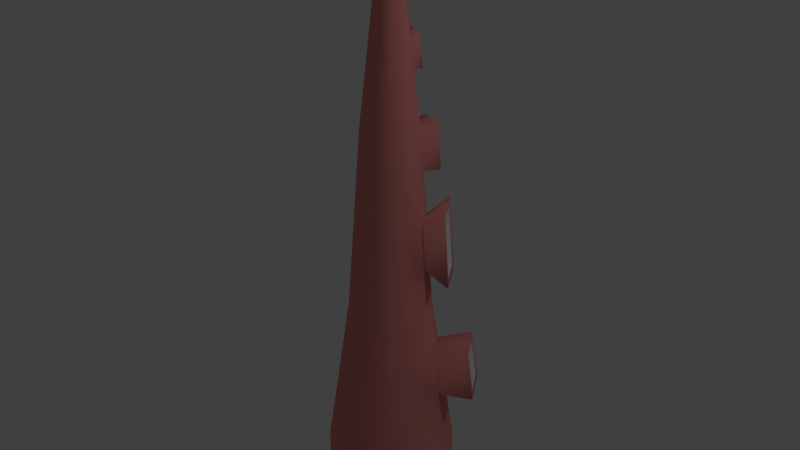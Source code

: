# Source: tentacleTrap.blend  (saved by Blender 2.78.0; exported with 4.5.12 LTS)
import bpy
from mathutils import Matrix  # noqa: F401  (used for matrix-valued properties, if any)

bpy.ops.wm.read_factory_settings(use_empty=True)
scene = bpy.context.scene
scene.name = 'Scene'

# ---- collections
col_collection_1 = bpy.data.collections.new('Collection 1'); scene.collection.children.link(col_collection_1)

# ---- materials (node trees are filled in below, after node groups)
mat_tentacle1 = bpy.data.materials.new('tentacle1')
mat_tentacle1.alpha_threshold = 0.0
mat_tentacle1.use_transparent_shadow = False
mat_tentacle1.diffuse_color = (0.8, 0.2675, 0.2438, 1.0)
mat_tentacle1.roughness = 0.5
mat_tentacle1.line_color = (0.0, 0.0, 0.0, 1.0)
mat_tentacle2 = bpy.data.materials.new('tentacle2')
mat_tentacle2.alpha_threshold = 0.0
mat_tentacle2.use_transparent_shadow = False
mat_tentacle2.roughness = 0.5

# ---- material node trees

# ---- world
world_world = bpy.data.worlds.new('World'); scene.world = world_world
world_world.color = (0.05088, 0.05088, 0.05088)
world_world.use_sun_shadow = False
world_world.sun_shadow_jitter_overblur = 0.0
world_world.cycles.sampling_method = 'MANUAL'

# ---- lights
light_lamp = bpy.data.lights.new('Lamp', 'POINT')
light_lamp.transmission_factor = 0.0
light_lamp.cutoff_distance = 30.0
light_lamp.energy = 100.0
light_lamp.shadow_buffer_clip_start = 1.001
light_lamp.shadow_soft_size = 0.1
light_lamp.shadow_maximum_resolution = 0.006
light_lamp.use_absolute_resolution = True

# ---- meshes
me_cube = bpy.data.meshes.new('Cube')
me_cube.from_pydata([(3.441e-08, 0.4228, 0.0), (-0.2718, 0.3239, 0.0), (-0.4164, 0.07341, 0.0), (-0.3661, -0.2114, 0.0), (-0.1446, -0.3973, 0.0), (0.1446, -0.3973, 0.0), (0.3661, -0.2114, 0.0), (0.4164, 0.07341, 0.0), (0.2718, 0.3239, 0.0), (3.441e-08, 0.4228, 0.3395), (-0.2718, 0.3239, 0.3395), (-0.4164, 0.07341, 0.3395), (-0.3661, -0.2114, 0.3395), (-0.1446, -0.3973, 0.3395), (0.1446, -0.3973, 0.3395), (0.3661, -0.2114, 0.3395), (0.4164, 0.07341, 0.3395), (0.2718, 0.3239, 0.3395), (3.874e-08, 0.3501, 0.8272), (-0.2251, 0.2682, 0.8272), (-0.3448, 0.0608, 0.8272), (-0.3032, -0.1751, 0.8272), (-0.1197, -0.329, 0.8272), (0.1197, -0.329, 0.8272), (0.3032, -0.1751, 0.8272), (0.3448, 0.0608, 0.8272), (0.2251, 0.2682, 0.8272), (4.283e-08, 0.2684, 1.401), (-0.1725, 0.2056, 1.401), (-0.2643, 0.04661, 1.401), (-0.2325, -0.1342, 1.401), (-0.09181, -0.2522, 1.401), (0.09181, -0.2522, 1.401), (0.2325, -0.1342, 1.401), (0.2643, 0.04661, 1.401), (0.1725, 0.2056, 1.401), (4.656e-08, 0.1836, 2.582), (-0.118, 0.1406, 2.582), (-0.1808, 0.03188, 2.582), (-0.159, -0.0918, 2.582), (-0.06279, -0.1725, 2.582), (0.06279, -0.1725, 2.582), (0.159, -0.0918, 2.582), (0.1808, 0.03188, 2.582), (0.118, 0.1406, 2.582), (5.175e-08, 0.1, 3.325), (-0.06428, 0.07661, 3.325), (-0.09849, 0.01737, 3.325), (-0.08661, -0.05, 3.325), (-0.0342, -0.09398, 3.325), (0.0342, -0.09398, 3.325), (0.08661, -0.05, 3.325), (0.09849, 0.01737, 3.325), (0.06428, 0.07661, 3.325), (5.426e-08, 0.05948, 3.952), (-0.03823, 0.04556, 3.952), (-0.05857, 0.01033, 3.952), (-0.05151, -0.02974, 3.952), (-0.02034, -0.05589, 3.952), (0.02034, -0.05589, 3.952), (0.05151, -0.02974, 3.952), (0.05857, 0.01033, 3.952), (0.03823, 0.04556, 3.952), (-0.2208, 0.03893, 2.017), (-0.1942, -0.1121, 2.017), (0.1942, -0.1121, 2.017), (0.2208, 0.03893, 2.017), (-0.07668, -0.2107, 2.017), (4.478e-08, 0.2242, 2.017), (-0.1441, 0.1717, 2.017), (0.1441, 0.1717, 2.017), (0.07668, -0.2107, 2.017), (-0.2133, -0.1231, 1.709), (0.2426, 0.04277, 1.709), (-0.08424, -0.2314, 1.709), (-0.1583, 0.1887, 1.709), (0.1583, 0.1887, 1.709), (0.08424, -0.2314, 1.709), (-0.2426, 0.04277, 1.709), (0.2133, -0.1231, 1.709), (4.381e-08, 0.2463, 1.709), (-0.2008, 0.03541, 2.3), (0.1766, -0.1019, 2.3), (4.567e-08, 0.2039, 2.3), (-0.1766, -0.1019, 2.3), (0.2008, 0.03541, 2.3), (-0.06973, -0.1916, 2.3), (-0.1311, 0.1562, 2.3), (0.1311, 0.1562, 2.3), (0.06974, -0.1916, 2.3), (-0.09115, 0.1086, 2.953), (-0.1396, 0.02462, 2.953), (0.09115, 0.1086, 2.953), (4.916e-08, 0.1418, 2.953), (0.0485, -0.1332, 2.953), (0.1228, -0.0709, 2.953), (-0.1228, -0.0709, 2.953), (0.1396, 0.02462, 2.953), (-0.0485, -0.1332, 2.953), (0.06459, 0.286, 2.572), (0.1344, 0.2606, 2.572), (0.06459, 0.3037, 2.326), (0.1457, 0.2741, 2.326), (0.3406, 0.1054, 2.076), (0.2616, 0.2423, 2.076), (0.3694, 0.1104, 1.669), (0.2803, 0.2647, 1.669), (-0.1956, 0.3009, 1.396), (-0.04354, 0.3563, 1.396), (-0.1804, 0.2827, 1.727), (-0.04354, 0.3325, 1.727), (-0.07772, 0.09262, 3.139), (0.07772, 0.09262, 3.139), (0.04135, -0.1136, 3.139), (-0.1191, 0.02099, 3.139), (5.045e-08, 0.1209, 3.139), (0.1047, -0.06045, 3.139), (-0.1047, -0.06045, 3.139), (0.1191, 0.02099, 3.139), (-0.04135, -0.1136, 3.139), (-0.1602, 0.02825, 2.768), (4.786e-08, 0.1627, 2.768), (0.1409, -0.08135, 2.768), (-0.1409, -0.08135, 2.768), (0.1602, 0.02825, 2.768), (-0.05565, -0.1529, 2.768), (-0.1046, 0.1246, 2.768), (0.1046, 0.1246, 2.768), (0.05565, -0.1529, 2.768), (-0.002534, 0.2004, 3.14), (-0.002534, 0.2218, 2.95), (0.07026, 0.1953, 2.95), (0.05648, 0.1789, 3.14), (-0.2678, -0.1546, 1.114), (-0.1058, -0.2906, 1.114), (4.078e-08, 0.3093, 1.114), (-0.1988, 0.2369, 1.114), (0.3046, 0.0537, 1.114), (0.1988, 0.2369, 1.114), (0.1058, -0.2906, 1.114), (-0.3046, 0.0537, 1.114), (0.2678, -0.1546, 1.114), (0.425, 0.3571, 0.8724), (0.5217, 0.1895, 0.8724), (0.4016, 0.3293, 1.128), (0.486, 0.1832, 1.128), (-0.0225, 0.2052, 3.161), (-0.0225, 0.2314, 2.929), (0.09176, 0.1899, 2.929), (0.07492, 0.1698, 3.161), (-0.01153, 0.1648, 3.125), (-0.01153, 0.1838, 2.957), (0.05271, 0.1604, 2.957), (0.04054, 0.1459, 3.125), (0.03377, 0.2949, 2.604), (0.1637, 0.2476, 2.604), (0.03377, 0.3172, 2.293), (0.178, 0.2647, 2.293), (0.0519, 0.2419, 2.558), (0.1157, 0.2187, 2.558), (0.0519, 0.2581, 2.333), (0.1261, 0.2311, 2.333), (-0.236, 0.2891, 1.355), (-0.005058, 0.3732, 1.355), (-0.217, 0.2665, 1.768), (-0.005058, 0.3436, 1.768), (-0.163, 0.2437, 1.414), (-0.03178, 0.2915, 1.414), (-0.1498, 0.228, 1.7), (-0.03178, 0.271, 1.7), (0.3605, 0.06473, 2.122), (0.2363, 0.2798, 2.122), (0.3958, 0.07095, 1.623), (0.2593, 0.3073, 1.623), (0.2863, 0.08514, 2.047), (0.2169, 0.2054, 2.047), (0.3115, 0.08958, 1.69), (0.2333, 0.225, 1.69), (0.4069, 0.4001, 0.8287), (0.5499, 0.1524, 0.8287), (0.3756, 0.3627, 1.171), (0.5019, 0.1439, 1.171), (0.366, 0.3003, 0.8882), (0.4431, 0.1668, 0.8882), (0.3474, 0.2781, 1.091), (0.4146, 0.1618, 1.091)], [], [(7, 6, 15, 16), (4, 3, 12, 13), (1, 0, 9, 10), (8, 7, 16, 17), (5, 4, 13, 14), (2, 1, 10, 11), (0, 8, 17, 9), (6, 5, 14, 15), (3, 2, 11, 12), (14, 13, 22, 23), (11, 10, 19, 20), (9, 17, 26, 18), (15, 14, 23, 24), (12, 11, 20, 21), (16, 15, 24, 25), (13, 12, 21, 22), (10, 9, 18, 19), (17, 16, 25, 26), (134, 133, 30, 31), (136, 135, 27, 28), (138, 137, 34, 35), (139, 134, 31, 32), (140, 136, 28, 29), (135, 138, 35, 27), (141, 139, 32, 33), (133, 140, 29, 30), (137, 141, 33, 34), (84, 81, 38, 39), (85, 82, 42, 43), (86, 84, 39, 40), (87, 83, 36, 37), (88, 85, 43, 44), (89, 86, 40, 41), (81, 87, 37, 38), (83, 88, 157, 156), (82, 89, 41, 42), (114, 111, 46, 47), (115, 112, 53, 45), (116, 113, 50, 51), (117, 114, 47, 48), (118, 116, 51, 52), (119, 117, 48, 49), (111, 115, 45, 46), (112, 118, 52, 53), (113, 119, 49, 50), (46, 45, 54, 55), (53, 52, 61, 62), (50, 49, 58, 59), (47, 46, 55, 56), (45, 53, 62, 54), (51, 50, 59, 60), (48, 47, 56, 57), (52, 51, 60, 61), (49, 48, 57, 58), (55, 54, 62, 61, 60, 59, 58, 57, 56), (79, 77, 71, 65), (80, 76, 70, 68), (78, 75, 69, 63), (77, 74, 67, 71), (66, 70, 171, 170), (75, 80, 68, 69), (74, 72, 64, 67), (73, 79, 65, 66), (72, 78, 63, 64), (30, 29, 78, 72), (34, 33, 79, 73), (31, 30, 72, 74), (28, 27, 163, 162), (35, 34, 73, 76), (32, 31, 74, 77), (29, 28, 75, 78), (27, 35, 76, 80), (33, 32, 77, 79), (65, 71, 89, 82), (68, 70, 88, 83), (63, 69, 87, 81), (71, 67, 86, 89), (70, 66, 85, 88), (69, 68, 83, 87), (67, 64, 84, 86), (66, 65, 82, 85), (64, 63, 81, 84), (128, 125, 98, 94), (127, 124, 97, 92), (126, 121, 93, 90), (125, 123, 96, 98), (124, 122, 95, 97), (123, 120, 91, 96), (122, 128, 94, 95), (121, 127, 92, 93), (120, 126, 90, 91), (101, 102, 161, 160), (44, 36, 154, 155), (88, 44, 155, 157), (36, 83, 156, 154), (104, 106, 177, 175), (70, 76, 173, 171), (76, 73, 172, 173), (73, 66, 170, 172), (108, 110, 169, 167), (75, 28, 162, 164), (80, 75, 164, 165), (27, 80, 165, 163), (94, 98, 119, 113), (92, 97, 118, 112), (90, 93, 115, 111), (98, 96, 117, 119), (97, 95, 116, 118), (96, 91, 114, 117), (95, 94, 113, 116), (115, 93, 147, 146), (91, 90, 111, 114), (38, 37, 126, 120), (36, 44, 127, 121), (42, 41, 128, 122), (39, 38, 120, 123), (43, 42, 122, 124), (40, 39, 123, 125), (37, 36, 121, 126), (44, 43, 124, 127), (41, 40, 125, 128), (130, 131, 152, 151), (112, 115, 146, 149), (92, 112, 149, 148), (93, 92, 148, 147), (25, 24, 141, 137), (21, 20, 140, 133), (24, 23, 139, 141), (18, 26, 138, 135), (20, 19, 136, 140), (23, 22, 134, 139), (26, 25, 179, 178), (19, 18, 135, 136), (22, 21, 133, 134), (145, 144, 184, 185), (25, 137, 181, 179), (137, 138, 180, 181), (138, 26, 178, 180), (130, 129, 146, 147), (131, 130, 147, 148), (132, 131, 148, 149), (129, 132, 149, 146), (151, 152, 153, 150), (131, 132, 153, 152), (129, 130, 151, 150), (132, 129, 150, 153), (99, 100, 155, 154), (101, 99, 154, 156), (100, 102, 157, 155), (102, 101, 156, 157), (160, 161, 159, 158), (99, 101, 160, 158), (102, 100, 159, 161), (100, 99, 158, 159), (108, 107, 162, 163), (107, 109, 164, 162), (110, 108, 163, 165), (109, 110, 165, 164), (166, 167, 169, 168), (107, 108, 167, 166), (110, 109, 168, 169), (109, 107, 166, 168), (104, 103, 170, 171), (103, 105, 172, 170), (106, 104, 171, 173), (105, 106, 173, 172), (177, 176, 174, 175), (103, 104, 175, 174), (106, 105, 176, 177), (105, 103, 174, 176), (143, 142, 178, 179), (142, 144, 180, 178), (145, 143, 179, 181), (144, 145, 181, 180), (182, 183, 185, 184), (144, 142, 182, 184), (143, 145, 185, 183), (142, 143, 183, 182)])
me_cube.polygons.foreach_set('use_smooth', [True] * 178)
me_cube.polygons.foreach_set('material_index', [0, 0, 0, 0, 0, 0, 0, 0, 0, 0, 0, 0, 0, 0, 0, 0, 0, 0, 0, 0, 0, 0, 0, 0, 0, 0, 0, 0, 0, 0, 0, 0, 0, 0, 0, 0, 0, 0, 0, 0, 0, 0, 0, 0, 0, 0, 0, 0, 0, 0, 0, 0, 0, 0, 0, 0, 0, 0, 0, 0, 0, 0, 0, 0, 0, 0, 0, 0, 0, 0, 0, 0, 0, 0, 0, 0, 0, 0, 0, 0, 0, 0, 0, 0, 0, 0, 0, 0, 0, 0, 0, 1, 0, 0, 0, 1, 0, 0, 0, 1, 0, 0, 0, 0, 0, 0, 0, 0, 0, 0, 0, 0, 0, 0, 0, 0, 0, 0, 0, 0, 0, 1, 0, 0, 0, 0, 0, 0, 0, 0, 0, 0, 0, 0, 1, 0, 0, 0, 0, 0, 0, 0, 1, 1, 1, 1, 0, 0, 0, 0, 1, 1, 1, 1, 0, 0, 0, 0, 1, 1, 1, 1, 0, 0, 0, 0, 1, 1, 1, 1, 0, 0, 0, 0, 1, 1, 1, 1])
me_cube.materials.append(mat_tentacle1)
me_cube.materials.append(mat_tentacle2)
me_cube.use_remesh_preserve_volume = False
me_cube.use_remesh_preserve_attributes = False
me_cube.use_mirror_vertex_groups = False
me_cube.update()
arm_armature = bpy.data.armatures.new('Armature')  # bones are not reproduced

# ---- objects
ob_armature = bpy.data.objects.new('Armature', arm_armature)
ob_tentacle = bpy.data.objects.new('tentacle', me_cube)
ob_lamp = bpy.data.objects.new('Lamp', light_lamp)

# ---- transforms, parenting, visibility, modifiers, constraints
ob_armature.location = (0.0, 0.0, 0.0)
ob_armature.hide_viewport = True
ob_armature.show_in_front = True
ob_armature.lineart.crease_threshold = 0.0
ob_tentacle.parent = ob_armature
ob_tentacle.location = (0.0, 0.0, 0.0)
ob_tentacle.lock_rotations_4d = False
ob_tentacle.empty_display_type = 'ARROWS'
ob_tentacle.lineart.crease_threshold = 0.0
_vg = ob_tentacle.vertex_groups.new(name='Bone')
for _i, _w in zip([0, 1, 2, 3, 4, 5, 6, 7, 8, 9, 10, 11, 12, 13, 14, 15, 16, 17, 18, 19, 20, 21, 22, 23, 24, 25, 26, 27, 28, 29, 30, 31, 32, 33, 34, 35, 36, 37, 38, 39, 40, 41, 42, 43, 44, 45, 46, 47, 48, 49, 50, 51, 52, 53, 54, 55, 56, 57, 58, 59, 60, 61, 62, 63, 64, 65, 66, 67, 68, 69, 70, 71, 72, 73, 74, 75, 76, 77, 78, 79, 80, 81, 82, 83, 84, 85, 86, 87, 88, 89, 90, 91, 92, 93, 94, 95, 96, 97, 98, 99, 100, 101, 102, 103, 104, 105, 106, 107, 108, 109, 110, 111, 112, 113, 114, 115, 116, 117, 118, 119, 120, 121, 122, 123, 124, 125, 126, 127, 128, 129, 130, 131, 132, 133, 134, 135, 136, 137, 138, 139, 140, 141, 142, 143, 144, 145, 146, 147, 148, 149, 150, 151, 152, 153, 154, 155, 156, 157, 158, 159, 160, 161, 162, 163, 164, 165, 166, 167, 168, 169, 170, 171, 172, 173, 174, 175, 176, 177, 178, 179, 180, 181, 182, 183, 184, 185], [0.1092, 0.1091, 0.1088, 0.1085, 0.1083, 0.1084, 0.1086, 0.1089, 0.1092, 0.1111, 0.1109, 0.1104, 0.1099, 0.1096, 0.1096, 0.11, 0.1105, 0.1111, 0.125, 0.1247, 0.1229, 0.121, 0.1198, 0.1196, 0.1203, 0.1224, 0.1249, 0.2007, 0.209, 0.18, 0.1629, 0.1553, 0.1557, 0.1631, 0.1758, 0.189, 0.09496, 0.09169, 0.08861, 0.08626, 0.08511, 0.08544, 0.08724, 0.0901, 0.09349, 0.01559, 0.01586, 0.01613, 0.0163, 0.01635, 0.01625, 0.01604, 0.01577, 0.01555, 0.008025, 0.008108, 0.008179, 0.008198, 0.008175, 0.00823, 0.008223, 0.008202, 0.008118, 0.1551, 0.1456, 0.1584, 0.1792, 0.1418, 0.1789, 0.1668, 0.1908, 0.1458, 0.173, 0.2359, 0.1645, 0.217, 0.2626, 0.1698, 0.1968, 0.1912, 0.2327, 0.1227, 0.1188, 0.1429, 0.116, 0.1269, 0.1126, 0.1316, 0.1341, 0.1134, 0.04388, 0.0463, 0.04002, 0.03883, 0.04725, 0.04634, 0.04732, 0.04426, 0.04755, 0.1027, 0.1027, 0.1299, 0.1286, 0.2143, 0.2176, 0.2493, 0.2553, 0.2181, 0.2152, 0.2496, 0.2539, 0.02083, 0.01681, 0.02416, 0.02295, 0.01745, 0.02296, 0.02411, 0.02066, 0.02451, 0.06697, 0.06788, 0.0664, 0.06632, 0.06711, 0.06586, 0.06758, 0.06766, 0.06583, 0.01853, 0.03053, 0.03083, 0.01876, 0.1396, 0.1361, 0.1492, 0.1517, 0.133, 0.1394, 0.1351, 0.1456, 0.1353, 0.1263, 0.1256, 0.1323, 0.1312, 0.01726, 0.03262, 0.03339, 0.01761, 0.01915, 0.02793, 0.02784, 0.01947, 0.09912, 0.09909, 0.1357, 0.1335, 0.1043, 0.1045, 0.1256, 0.1245, 0.2142, 0.2095, 0.2406, 0.2496, 0.2217, 0.2195, 0.2663, 0.2635, 0.2027, 0.2068, 0.2535, 0.2622, 0.2249, 0.229, 0.2452, 0.2496, 0.1259, 0.1251, 0.133, 0.1312, 0.1265, 0.1255, 0.1327, 0.1322]): _vg.add([_i], _w, 'REPLACE')
_vg = ob_tentacle.vertex_groups.new(name='Bone.001')
for _i, _w in zip([0, 1, 2, 3, 4, 5, 6, 7, 8, 9, 10, 11, 12, 13, 14, 15, 16, 17, 18, 19, 20, 21, 22, 23, 24, 25, 26, 27, 28, 29, 30, 31, 32, 33, 34, 35, 36, 37, 38, 39, 40, 41, 42, 43, 44, 45, 46, 47, 48, 49, 50, 51, 52, 53, 54, 55, 56, 57, 58, 59, 60, 61, 62, 63, 64, 65, 66, 67, 68, 69, 70, 71, 72, 73, 74, 75, 76, 77, 78, 79, 80, 81, 82, 83, 84, 85, 86, 87, 88, 89, 90, 91, 92, 93, 94, 95, 96, 97, 98, 99, 100, 101, 102, 103, 104, 105, 106, 107, 108, 109, 110, 111, 112, 113, 114, 115, 116, 117, 118, 119, 120, 121, 122, 123, 124, 125, 126, 127, 128, 129, 130, 131, 132, 133, 134, 135, 136, 137, 138, 139, 140, 141, 142, 143, 144, 145, 146, 147, 148, 149, 150, 151, 152, 153, 154, 155, 156, 157, 158, 159, 160, 161, 162, 163, 164, 165, 166, 167, 168, 169, 170, 171, 172, 173, 174, 175, 176, 177, 178, 179, 180, 181, 182, 183, 184, 185], [0.0, 0.0, 0.0, 0.0, 0.0, 0.0, 0.0, 0.0, 0.0, 0.0, 0.0, 0.0, 0.0, 0.0, 0.0, 0.0, 0.0, 0.0, 0.000608, 0.002494, 0.07895, 0.001815, 0.0, 0.0, 0.0, 0.03947, 0.03947, 0.3651, 0.3607, 0.3721, 0.3759, 0.3759, 0.3748, 0.3755, 0.3774, 0.374, 0.1629, 0.1628, 0.164, 0.1665, 0.1697, 0.1707, 0.1687, 0.1649, 0.1623, 0.2008, 0.2013, 0.202, 0.2029, 0.2035, 0.2035, 0.203, 0.202, 0.2011, 0.1778, 0.1781, 0.1783, 0.1784, 0.1783, 0.1785, 0.1785, 0.1784, 0.1781, 0.2066, 0.2064, 0.1931, 0.1841, 0.2037, 0.197, 0.2036, 0.1874, 0.1993, 0.2765, 0.2379, 0.2748, 0.2678, 0.2329, 0.2694, 0.2742, 0.2589, 0.2561, 0.1738, 0.1668, 0.1682, 0.1728, 0.1659, 0.1705, 0.1724, 0.166, 0.1682, 0.1665, 0.161, 0.1674, 0.1814, 0.1642, 0.1636, 0.1606, 0.163, 0.1629, 0.1704, 0.1686, 0.1642, 0.1631, 0.1806, 0.1806, 0.2158, 0.2157, 0.35, 0.3524, 0.2697, 0.2668, 0.1592, 0.1519, 0.1635, 0.1615, 0.1541, 0.1619, 0.1629, 0.1584, 0.1637, 0.1636, 0.164, 0.1863, 0.1703, 0.1708, 0.1865, 0.1623, 0.165, 0.1918, 0.1563, 0.174, 0.1711, 0.1584, 0.1579, 0.1184, 0.1663, 0.1599, 0.1655, 0.1974, 0.1184, 0.1554, 0.1579, 0.0, 0.0, 0.08366, 0.07895, 0.1538, 0.1781, 0.174, 0.1556, 0.1578, 0.1687, 0.1671, 0.1609, 0.1677, 0.1667, 0.1648, 0.1632, 0.1753, 0.1724, 0.1632, 0.1619, 0.3578, 0.3612, 0.2633, 0.2577, 0.3466, 0.3491, 0.2723, 0.2729, 0.1779, 0.1779, 0.2218, 0.2212, 0.1821, 0.1817, 0.2101, 0.2105, 0.02584, 0.03947, 0.1331, 0.08943, 0.0, 0.0, 0.0977, 0.07895]): _vg.add([_i], _w, 'REPLACE')
_vg = ob_tentacle.vertex_groups.new(name='Bone.002')
for _i, _w in zip([0, 1, 2, 3, 4, 5, 6, 7, 8, 9, 10, 11, 12, 13, 14, 15, 16, 17, 18, 19, 20, 21, 22, 23, 24, 25, 26, 27, 28, 29, 30, 31, 32, 33, 34, 35, 36, 37, 38, 39, 40, 41, 42, 43, 44, 45, 46, 47, 48, 49, 50, 51, 52, 53, 54, 55, 56, 57, 58, 59, 60, 61, 62, 63, 64, 65, 66, 67, 68, 69, 70, 71, 72, 73, 74, 75, 76, 77, 78, 79, 80, 81, 82, 83, 84, 85, 86, 87, 88, 89, 90, 91, 92, 93, 94, 95, 96, 97, 98, 99, 100, 101, 102, 103, 104, 105, 106, 107, 108, 109, 110, 111, 112, 113, 114, 115, 116, 117, 118, 119, 120, 121, 122, 123, 124, 125, 126, 127, 128, 129, 130, 131, 132, 133, 134, 135, 136, 137, 138, 139, 140, 141, 142, 143, 144, 145, 146, 147, 148, 149, 150, 151, 152, 153, 154, 155, 156, 157, 158, 159, 160, 161, 162, 163, 164, 165, 166, 167, 168, 169, 170, 171, 172, 173, 174, 175, 176, 177, 178, 179, 180, 181, 182, 183, 184, 185], [0.0, 0.0, 0.0, 0.0, 0.0, 0.0, 0.0, 0.0, 0.0, 0.0, 0.0, 0.0, 0.0, 0.0, 0.0, 0.0, 0.0, 0.0, 0.0, 0.0, 0.0, 0.0, 0.0, 0.0, 0.0, 0.0, 0.0, 0.3416, 0.3207, 0.3381, 0.3616, 0.3714, 0.3732, 0.3673, 0.3552, 0.3465, 0.301, 0.2987, 0.3002, 0.3033, 0.3062, 0.3075, 0.3067, 0.3044, 0.3027, 0.1415, 0.1418, 0.1419, 0.142, 0.142, 0.1418, 0.1417, 0.1415, 0.1413, 0.1614, 0.1618, 0.1614, 0.1609, 0.1607, 0.1612, 0.1618, 0.1617, 0.1619, 0.4453, 0.4557, 0.473, 0.4769, 0.4654, 0.4428, 0.44, 0.458, 0.4711, 0.4195, 0.4058, 0.4294, 0.3975, 0.3888, 0.4316, 0.4019, 0.4245, 0.3976, 0.4075, 0.4328, 0.387, 0.4207, 0.4205, 0.4325, 0.3965, 0.4023, 0.4374, 0.1798, 0.1812, 0.1778, 0.1779, 0.1824, 0.1816, 0.1821, 0.1801, 0.1825, 0.322, 0.3241, 0.383, 0.3871, 0.4615, 0.4579, 0.4161, 0.4109, 0.3329, 0.3404, 0.375, 0.3746, 0.1458, 0.1406, 0.1482, 0.1473, 0.1435, 0.1469, 0.1482, 0.1446, 0.1485, 0.2356, 0.2348, 0.2373, 0.2366, 0.2365, 0.2373, 0.2348, 0.2355, 0.2373, 0.1589, 0.1822, 0.175, 0.1548, 0.0, 0.0, 0.0, 0.0, 0.0, 0.0, 0.0, 0.0, 0.0, 0.0, 0.0, 0.0, 0.0, 0.1537, 0.1827, 0.1762, 0.1502, 0.1676, 0.1875, 0.1749, 0.1606, 0.313, 0.3154, 0.3859, 0.3922, 0.3268, 0.3287, 0.3852, 0.3894, 0.2931, 0.3384, 0.3865, 0.3849, 0.3326, 0.3388, 0.3604, 0.3625, 0.4716, 0.4666, 0.408, 0.4013, 0.453, 0.4496, 0.4251, 0.4205, 0.0, 0.0, 0.0, 0.0, 0.0, 0.0, 0.0, 0.0]): _vg.add([_i], _w, 'REPLACE')
_vg = ob_tentacle.vertex_groups.new(name='Bone.003')
for _i, _w in zip([0, 1, 2, 3, 4, 5, 6, 7, 8, 9, 10, 11, 12, 13, 14, 15, 16, 17, 18, 19, 20, 21, 22, 23, 24, 25, 26, 27, 28, 29, 30, 31, 32, 33, 34, 35, 36, 37, 38, 39, 40, 41, 42, 43, 44, 45, 46, 47, 48, 49, 50, 51, 52, 53, 54, 55, 56, 57, 58, 59, 60, 61, 62, 63, 64, 65, 66, 67, 68, 69, 70, 71, 72, 73, 74, 75, 76, 77, 78, 79, 80, 81, 82, 83, 84, 85, 86, 87, 88, 89, 90, 91, 92, 93, 94, 95, 96, 97, 98, 99, 100, 101, 102, 103, 104, 105, 106, 107, 108, 109, 110, 111, 112, 113, 114, 115, 116, 117, 118, 119, 120, 121, 122, 123, 124, 125, 126, 127, 128, 129, 130, 131, 132, 133, 134, 135, 136, 137, 138, 139, 140, 141, 142, 143, 144, 145, 146, 147, 148, 149, 150, 151, 152, 153, 154, 155, 156, 157, 158, 159, 160, 161, 162, 163, 164, 165, 166, 167, 168, 169, 170, 171, 172, 173, 174, 175, 176, 177, 178, 179, 180, 181, 182, 183, 184, 185], [0.0, 0.0, 0.0, 0.0, 0.0, 0.0, 0.0, 0.0, 0.0, 0.0, 0.0, 0.0, 0.0, 0.0, 0.0, 0.0, 0.0, 0.0, 0.0, 0.0, 0.0, 0.0, 0.0, 0.0, 0.0, 0.0, 0.0, 0.0, 0.0, 0.0, 0.0, 0.0, 0.0, 0.0, 0.0, 0.0, 0.4412, 0.4468, 0.4471, 0.4439, 0.4389, 0.4364, 0.4373, 0.4406, 0.4415, 0.6248, 0.624, 0.623, 0.622, 0.6214, 0.6215, 0.6223, 0.6236, 0.6248, 0.6318, 0.6311, 0.6312, 0.6316, 0.6319, 0.6312, 0.6306, 0.6308, 0.6309, 0.0, 0.0, 0.0, 0.0, 0.0, 0.1813, 0.0, 0.0, 0.0, 0.0, 0.0, 0.0, 0.0, 0.0, 0.0, 0.0, 0.0, 0.0, 0.269, 0.2817, 0.3018, 0.1794, 0.2867, 0.1936, 0.2989, 0.2976, 0.2632, 0.6068, 0.6097, 0.6098, 0.5963, 0.6048, 0.6066, 0.6086, 0.6098, 0.6058, 0.4049, 0.4046, 0.3229, 0.3212, 0.0, 0.0503, 0.0, 0.0, 0.0, 0.0, 0.0, 0.0, 0.6595, 0.6741, 0.6512, 0.6547, 0.6687, 0.6547, 0.6518, 0.6617, 0.6505, 0.5338, 0.5333, 0.5101, 0.5267, 0.5256, 0.5104, 0.5353, 0.5319, 0.5051, 0.6506, 0.6036, 0.6134, 0.6524, 0.0, 0.0, 0.0, 0.0, 0.0, 0.0, 0.0, 0.0, 0.0, 0.0, 0.0, 0.0, 0.0, 0.6588, 0.5979, 0.608, 0.6604, 0.64, 0.6048, 0.6191, 0.6438, 0.4202, 0.4188, 0.3137, 0.3111, 0.3936, 0.3943, 0.3261, 0.3242, 0.0, 0.0, 0.0, 0.0, 0.0, 0.0, 0.0, 0.0, 0.0, 0.0, 0.0, 0.0, 0.1399, 0.0, 0.0, 0.0, 0.0, 0.0, 0.0, 0.0, 0.0, 0.0, 0.0, 0.0]): _vg.add([_i], _w, 'REPLACE')
_m = ob_tentacle.modifiers.new('Armature', 'ARMATURE')
_m.object = ob_armature
ob_lamp.location = (4.076, 1.005, 5.904)
ob_lamp.rotation_euler = (0.6503, 0.05522, 1.866)
ob_lamp.lock_rotations_4d = False
ob_lamp.empty_display_type = 'ARROWS'
ob_lamp.color = (0.0, 0.0, 0.0, 0.0)
ob_lamp.lineart.crease_threshold = 0.0

# ---- collection membership
col_collection_1.objects.link(ob_armature)
col_collection_1.objects.link(ob_tentacle)
col_collection_1.objects.link(ob_lamp)

# ---- scene / render settings (as saved in the file)
scene.frame_start = 1; scene.frame_end = 90; scene.frame_set(2)
scene.render.engine = 'BLENDER_EEVEE_NEXT'
scene.render.resolution_percentage = 50
scene.render.dither_intensity = 0.0
scene.cycles.use_denoising = False
scene.cycles.samples = 128
scene.cycles.sampling_pattern = 'TABULATED_SOBOL'
scene.cycles.light_sampling_threshold = 0.0
scene.cycles.use_adaptive_sampling = False
scene.cycles.use_light_tree = False
scene.cycles.blur_glossy = 0.0
scene.cycles.sample_clamp_indirect = 0.0
scene.view_settings.view_transform = 'Standard'
bpy.context.view_layer.update()

# ---- added for rendering (the .blend has no active camera): camera
cam_auto = bpy.data.cameras.new('AutoCamera')
cam_auto.lens = 50.0
cam_auto.sensor_width = 36.0
cam_auto.clip_end = 1000.0
ob_auto_camera = bpy.data.objects.new('AutoCamera', cam_auto)
scene.collection.objects.link(ob_auto_camera)
ob_auto_camera.location = (3.90705, -4.59551, 5.04805)
ob_auto_camera.rotation_euler = (1.09748, -7.21219e-08, 0.694738)
scene.camera = ob_auto_camera
bpy.context.view_layer.update()
